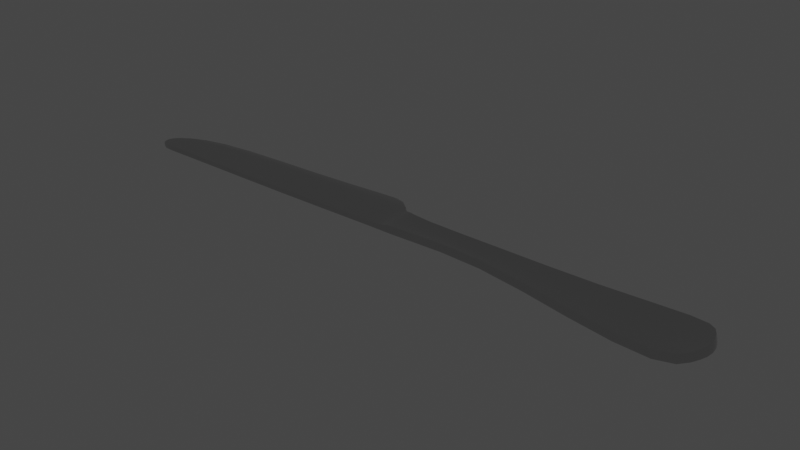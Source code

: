 # Source: knife.blend  (saved by Blender 5.0.119; exported with 4.5.12 LTS)
import bpy
from mathutils import Matrix  # noqa: F401  (used for matrix-valued properties, if any)

bpy.ops.wm.read_factory_settings(use_empty=True)
scene = bpy.context.scene
scene.name = 'Scene'

# ---- collections
col_collection = bpy.data.collections.new('Collection'); scene.collection.children.link(col_collection)

# ---- materials (node trees are filled in below, after node groups)
mat_silverware_matmain = bpy.data.materials.new('Silverware_MatMain')
mat_silverware_matmain.alpha_threshold = 0.0
mat_silverware_matmain.use_backface_culling_lightprobe_volume = False
mat_silverware_matmain.use_transparent_shadow = False
mat_silverware_matmain.roughness = 0.5
mat_silverware_matmain.line_color = (0.0, 0.0, 0.0, 1.0)

# ---- node groups
ng_auto_smooth = bpy.data.node_groups.new('Auto Smooth', 'GeometryNodeTree')
_s = ng_auto_smooth.interface.new_socket(name='Geometry', in_out='OUTPUT', socket_type='NodeSocketGeometry')
_s = ng_auto_smooth.interface.new_socket(name='Geometry', in_out='INPUT', socket_type='NodeSocketGeometry')
_s = ng_auto_smooth.interface.new_socket(name='Angle', in_out='INPUT', socket_type='NodeSocketFloat')
_s.subtype = 'ANGLE'
_s.min_value = 0.0
_s.max_value = 3.142
ng_auto_smooth.is_modifier = True
_N = ng_auto_smooth.nodes; _L = ng_auto_smooth.links
n0 = _N.new('NodeGroupOutput'); n0.name = 'Group Output'; n0.location = (480, -100)
n1 = _N.new('NodeGroupInput'); n1.name = 'Group Input'; n1.location = (-420, -300)
n2 = _N.new('NodeGroupInput'); n2.name = 'Group Input.001'; n2.location = (-60, -100)
n3 = _N.new('GeometryNodeSetShadeSmooth'); n3.name = 'Set Shade Smooth'; n3.location = (120, -100)
n3.domain = 'EDGE'
n4 = _N.new('GeometryNodeSetShadeSmooth'); n4.name = 'Set Shade Smooth.001'; n4.location = (300, -100)
n5 = _N.new('GeometryNodeInputMeshEdgeAngle'); n5.name = 'Edge Angle'; n5.location = (-420, -220)
n6 = _N.new('GeometryNodeInputEdgeSmooth'); n6.name = 'Is Edge Smooth'; n6.location = (-60, -160)
n7 = _N.new('GeometryNodeInputShadeSmooth'); n7.name = 'Is Face Smooth'; n7.location = (-240, -340)
n8 = _N.new('FunctionNodeBooleanMath'); n8.name = 'Boolean Math'; n8.location = (-60, -220)
n9 = _N.new('FunctionNodeCompare'); n9.name = 'Compare'; n9.location = (-240, -180)
n9.operation = 'LESS_EQUAL'
_L.new(n5.outputs[0], n9.inputs[0])
_L.new(n4.outputs[0], n0.inputs[0])
_L.new(n1.outputs[1], n9.inputs[1])
_L.new(n9.outputs[0], n8.inputs[0])
_L.new(n7.outputs[0], n8.inputs[1])
_L.new(n2.outputs[0], n3.inputs[0])
_L.new(n6.outputs[0], n3.inputs[1])
_L.new(n3.outputs[0], n4.inputs[0])
_L.new(n8.outputs[0], n3.inputs[2])
n0.is_active_output = True

# ---- material node trees
mat_silverware_matmain.use_nodes = True; mat_silverware_matmain.node_tree.nodes.clear()
_N = mat_silverware_matmain.node_tree.nodes; _L = mat_silverware_matmain.node_tree.links
n0 = _N.new('ShaderNodeOutputMaterial'); n0.name = 'Material Output'; n0.location = (300, 300)
n1 = _N.new('ShaderNodeBsdfPrincipled'); n1.name = 'Principled BSDF'; n1.location = (10, 300)
n1.distribution = 'GGX'
n1.subsurface_method = 'RANDOM_WALK_SKIN'
n1.inputs[0].default_value = (0.6, 0.6, 0.6, 1.0)
n1.inputs[1].default_value = 1.0
n1.inputs[2].default_value = 0.08
n1.inputs[3].default_value = 1.45
n1.inputs[27].default_value = (0.0, 0.0, 0.0, 1.0)
n1.inputs[28].default_value = 1.0
_L.new(n1.outputs[0], n0.inputs[0])
n0.is_active_output = True

# ---- world
world_world = bpy.data.worlds.new('World'); scene.world = world_world
world_world.use_nodes = True; world_world.node_tree.nodes.clear()
_N = world_world.node_tree.nodes; _L = world_world.node_tree.links
n0 = _N.new('ShaderNodeOutputWorld'); n0.name = 'World Output'; n0.location = (300, 300)
n1 = _N.new('ShaderNodeBackground'); n1.name = 'Background'; n1.location = (10, 300)
n1.inputs[0].default_value = (0.05088, 0.05088, 0.05088, 1.0)
_L.new(n1.outputs[0], n0.inputs[0])
n0.is_active_output = True
world_world.color = (0.05088, 0.05088, 0.05088)
world_world.use_sun_shadow = False
world_world.sun_shadow_jitter_overblur = 0.0

# ---- meshes
me_knife = bpy.data.meshes.new('Knife')
me_knife.from_pydata([(2.278, 0.1503, 0.0107), (2.167, 0.2642, -0.02593), (2.327, 0.04773, 0.0107), (2.167, 0.08569, -0.03987), (1.51, 0.1772, -0.01066), (1.51, 0.05671, -0.0246), (0.7946, 0.08375, 0.0558), (0.7946, 0.0401, 0.04186), (2.278, -0.1574, 0.0107), (2.167, -0.2713, -0.02593), (2.327, -0.05483, 0.0107), (2.167, -0.09279, -0.03987), (1.51, -0.1843, -0.01066), (1.51, -0.06381, -0.0246), (0.7946, -0.09085, 0.0558), (0.7946, -0.0472, 0.04186), (0.192, 0.07876, 0.0558), (0.192, 0.03761, 0.04186), (0.192, -0.1266, 0.0558), (0.192, -0.06379, 0.04186), (0.01987, 0.1347, 0.0277), (0.01987, 0.0605, 0.0277), (0.01987, -0.1266, 0.0277), (0.01987, -0.06379, 0.0277), (-0.1086, 0.2703, 0.0277), (-0.1086, 0.0605, 0.0277), (-0.1086, -0.1266, 0.0277), (-0.1086, -0.06379, 0.0277), (-0.8778, 0.206, 0.0277), (-0.8778, 0.0605, 0.0277), (-0.8778, -0.1398, 0.0277), (-0.8778, -0.06379, 0.0277), (-1.618, 0.1892, 0.0277), (-1.621, 0.0605, 0.0277), (-1.621, -0.1398, 0.0277), (-1.621, -0.06379, 0.0277), (-2.013, 0.1144, 0.0277), (-2.016, 0.0605, 0.0277), (-2.016, -0.1398, 0.0277), (-2.016, -0.06379, 0.0277), (-2.183, 0.003839, 0.0277), (-2.22, -0.05342, 0.0277), (-2.185, -0.1435, 0.0277), (-2.22, -0.09948, 0.0277), (2.292, 0.1527, -0.05098), (2.171, 0.2648, -0.0897), (2.34, 0.04847, -0.05171), (2.173, 0.08632, -0.08949), (1.508, 0.1772, -0.07456), (1.508, 0.05671, -0.07455), (0.7929, 0.08375, -0.008107), (0.793, 0.0401, -0.008108), (2.292, -0.1598, -0.05098), (2.171, -0.2719, -0.0897), (2.34, -0.05557, -0.05171), (2.173, -0.09342, -0.08949), (1.508, -0.1843, -0.07456), (1.508, -0.06381, -0.07455), (0.7929, -0.09085, -0.008108), (0.793, -0.0472, -0.008108), (0.192, 0.07876, -0.008137), (0.192, 0.03761, -0.008137), (0.192, -0.1266, -0.008137), (0.192, -0.06379, -0.008137), (0.01987, 0.1347, -0.008137), (0.01987, 0.0605, -0.008137), (0.01987, -0.1266, -0.008137), (0.01987, -0.06379, -0.008137), (-0.1086, 0.2703, -0.008137), (-0.1086, 0.0605, -0.008137), (-0.1086, -0.1266, -0.008137), (-0.1086, -0.06379, -0.008137), (-0.8778, 0.206, -0.008137), (-0.8778, 0.0605, -0.008137), (-0.8778, -0.1398, -0.008137), (-0.8778, -0.06379, -0.008137), (-1.618, 0.1892, -0.008137), (-1.621, 0.0605, -0.008137), (-1.621, -0.1398, -0.008137), (-1.621, -0.06379, -0.008137), (-2.013, 0.1144, -0.008137), (-2.016, 0.0605, -0.008137), (-2.016, -0.1398, -0.008137), (-2.016, -0.06379, -0.008137), (-2.183, 0.003839, -0.008137), (-2.22, -0.05342, -0.008137), (-2.185, -0.1435, -0.008137), (-2.22, -0.09948, -0.008137), (2.285, 0.1515, -0.02711), (2.169, 0.2645, -0.06478), (2.333, 0.0481, -0.02747), (1.509, 0.1772, -0.04958), (0.7938, 0.08375, 0.01688), (2.285, -0.1586, -0.02711), (2.169, -0.2716, -0.06478), (2.333, -0.0552, -0.02747), (1.509, -0.1843, -0.04958), (0.7938, -0.09085, 0.01688), (0.192, 0.07876, 0.01686), (0.192, -0.1266, 0.01686), (0.01987, 0.1347, 0.01686), (0.01987, -0.1266, 0.01686), (-0.1086, 0.2967, 0.01164), (-0.1086, -0.1266, 0.01686), (-0.8778, 0.2324, 0.01164), (-0.8778, -0.1398, 0.01686), (-1.618, 0.2156, 0.01164), (-1.621, -0.1398, 0.01686), (-2.013, 0.1408, 0.01164), (-2.016, -0.1398, 0.01337), (-2.183, 0.03026, 0.01164), (-2.219, -0.05392, 0.01324), (-2.185, -0.1435, 0.01219), (-2.22, -0.09948, 0.01219), (0.04623, 0.057, 0.04591), (0.04623, -0.06379, 0.04591), (0.04623, -0.1266, 0.0516), (0.04623, 0.1262, 0.0516), (0.04623, 0.057, -0.008137), (0.04623, -0.06379, -0.008137), (0.04623, -0.1266, -0.008137), (0.04623, 0.1262, -0.008137), (0.04623, 0.1262, 0.01686), (0.04623, -0.1266, 0.01686), (-0.2368, -0.06379, 0.0277), (-0.2368, -0.1288, 0.0277), (-0.2368, 0.2596, 0.0277), (-0.2368, 0.0605, 0.0277), (-0.2368, -0.06379, -0.008137), (-0.2368, -0.1288, -0.008137), (-0.2368, 0.2596, -0.008137), (-0.2368, 0.0605, -0.008137), (-0.2368, 0.286, 0.01164), (-0.2368, -0.1288, 0.01686)], [], [(3, 2, 0, 1), (5, 3, 1, 4), (3, 11, 10, 2), (7, 15, 13, 5), (7, 17, 19, 15), (7, 5, 4, 6), (11, 9, 8, 10), (13, 12, 9, 11), (15, 14, 12, 13), (115, 114, 21, 23), (7, 6, 16, 17), (14, 15, 19, 18), (21, 25, 27, 23), (116, 115, 23, 22), (114, 117, 20, 21), (22, 23, 27, 26), (21, 20, 24, 25), (127, 29, 31, 124), (125, 124, 31, 30), (127, 126, 28, 29), (29, 33, 35, 31), (30, 31, 35, 34), (29, 28, 32, 33), (33, 37, 39, 35), (34, 35, 39, 38), (33, 32, 36, 37), (37, 41, 43, 39), (38, 39, 43, 42), (37, 36, 40, 41), (5, 13, 11, 3), (47, 45, 44, 46), (49, 48, 45, 47), (47, 46, 54, 55), (51, 49, 57, 59), (51, 59, 63, 61), (51, 50, 48, 49), (55, 54, 52, 53), (57, 55, 53, 56), (59, 57, 56, 58), (119, 67, 65, 118), (51, 61, 60, 50), (58, 62, 63, 59), (65, 67, 71, 69), (120, 66, 67, 119), (118, 65, 64, 121), (66, 70, 71, 67), (65, 69, 68, 64), (131, 128, 75, 73), (129, 74, 75, 128), (131, 73, 72, 130), (73, 75, 79, 77), (74, 78, 79, 75), (73, 77, 76, 72), (77, 79, 83, 81), (78, 82, 83, 79), (77, 81, 80, 76), (81, 83, 87, 85), (82, 86, 87, 83), (81, 85, 84, 80), (49, 47, 55, 57), (88, 90, 46, 44), (89, 88, 44, 45), (91, 89, 45, 48), (92, 91, 48, 50), (95, 93, 52, 54), (93, 94, 53, 52), (90, 95, 54, 46), (94, 96, 56, 53), (96, 97, 58, 56), (98, 92, 50, 60), (97, 99, 62, 58), (123, 101, 66, 120), (122, 98, 60, 121), (101, 103, 70, 66), (102, 100, 64, 68), (133, 105, 74, 129), (132, 102, 68, 130), (105, 107, 78, 74), (106, 104, 72, 76), (107, 109, 82, 78), (108, 106, 76, 80), (111, 110, 84, 85), (112, 113, 87, 86), (113, 111, 85, 87), (109, 112, 86, 82), (110, 108, 80, 84), (40, 36, 108, 110), (38, 42, 112, 109), (43, 41, 111, 113), (42, 43, 113, 112), (41, 40, 110, 111), (36, 32, 106, 108), (34, 38, 109, 107), (32, 28, 104, 106), (30, 34, 107, 105), (126, 24, 102, 132), (125, 30, 105, 133), (24, 20, 100, 102), (22, 26, 103, 101), (117, 16, 98, 122), (116, 22, 101, 123), (14, 18, 99, 97), (16, 6, 92, 98), (12, 14, 97, 96), (9, 12, 96, 94), (2, 10, 95, 90), (8, 9, 94, 93), (10, 8, 93, 95), (6, 4, 91, 92), (4, 1, 89, 91), (1, 0, 88, 89), (0, 2, 90, 88), (18, 116, 123, 99), (20, 117, 122, 100), (100, 122, 121, 64), (99, 123, 120, 62), (61, 118, 121, 60), (62, 120, 119, 63), (63, 119, 118, 61), (17, 16, 117, 114), (18, 19, 115, 116), (19, 17, 114, 115), (26, 125, 133, 103), (28, 126, 132, 104), (104, 132, 130, 72), (103, 133, 129, 70), (69, 131, 130, 68), (70, 129, 128, 71), (69, 71, 128, 131), (25, 24, 126, 127), (26, 27, 124, 125), (25, 127, 124, 27)])
me_knife.polygons.foreach_set('use_smooth', [True] * 132)
_k = {(0, 2): 0.6, (0, 1): 0.6, (1, 4): 0.6, (4, 6): 0.6, (8, 10): 0.6, (8, 9): 0.6, (2, 10): 0.6, (9, 12): 0.6, (12, 14): 0.6, (6, 16): 0.6, (14, 18): 0.6, (18, 116): 0.6, (20, 117): 0.6, (22, 26): 0.6, (20, 24): 0.6, (26, 125): 0.6, (28, 126): 0.6, (30, 34): 0.6, (28, 32): 0.6, (34, 38): 0.6, (32, 36): 0.6, (40, 41): 0.6, (42, 43): 0.6, (41, 43): 0.6, (38, 42): 0.6, (36, 40): 0.6, (44, 46): 0.6, (44, 45): 0.6, (45, 48): 0.6, (48, 50): 0.6, (52, 54): 0.6, (52, 53): 0.6, (46, 54): 0.6, (53, 56): 0.6, (56, 58): 0.6, (50, 60): 0.6, (58, 62): 0.6, (62, 120): 0.6, (64, 121): 0.6, (66, 70): 0.6, (64, 68): 0.6, (70, 129): 0.6, (72, 130): 0.6, (74, 78): 0.6, (72, 76): 0.6, (78, 82): 0.6, (76, 80): 0.6, (84, 85): 0.6, (86, 87): 0.6, (85, 87): 0.6, (82, 86): 0.6, (80, 84): 0.6, (108, 110): 0.8, (106, 108): 0.8, (104, 106): 0.8, (104, 132): 0.8, (22, 116): 0.6, (16, 117): 0.6, (66, 120): 0.6, (60, 121): 0.6, (30, 125): 0.6, (24, 126): 0.6, (74, 129): 0.6, (68, 130): 0.6, (102, 132): 0.8}
me_knife.attributes.new('crease_edge', 'FLOAT', 'EDGE').data.foreach_set('value', [_k.get((min(e.vertices), max(e.vertices)), 0.0) for e in me_knife.edges])
_uv = me_knife.uv_layers.new(name='UVMap')
_uv.uv.foreach_set('vector', [0.949, 0.6394, 0.9546, 0.6621, 0.9403, 0.6553, 0.9255, 0.6399, 0.9502, 0.5474, 0.949, 0.6394, 0.9255, 0.6399, 0.9325, 0.548, 0.949, 0.6394, 0.9729, 0.6389, 0.9686, 0.6619, 0.9546, 0.6621, 0.95, 0.4398, 0.9631, 0.4394, 0.968, 0.547, 0.9502, 0.5474, 0.95, 0.4398, 0.9471, 0.3481, 0.9624, 0.3482, 0.9631, 0.4394, 0.95, 0.4398, 0.9502, 0.5474, 0.9325, 0.548, 0.9435, 0.44, 0.9729, 0.6389, 0.9963, 0.6384, 0.9823, 0.6544, 0.9686, 0.6619, 0.968, 0.547, 0.9856, 0.5469, 0.9963, 0.6384, 0.9729, 0.6389, 0.9631, 0.4394, 0.9697, 0.4392, 0.9856, 0.5469, 0.968, 0.547, 0.963, 0.327, 0.9452, 0.3261, 0.9448, 0.3217, 0.9634, 0.3228, 0.95, 0.4398, 0.9435, 0.44, 0.9408, 0.348, 0.9471, 0.3481, 0.9697, 0.4392, 0.9631, 0.4394, 0.9624, 0.3482, 0.9718, 0.3482, 0.9448, 0.3217, 0.9462, 0.3023, 0.9647, 0.3037, 0.9634, 0.3228, 0.9718, 0.328, 0.963, 0.327, 0.9634, 0.3228, 0.9729, 0.3238, 0.9452, 0.3261, 0.9354, 0.3262, 0.9329, 0.322, 0.9448, 0.3217, 0.9729, 0.3238, 0.9634, 0.3228, 0.9647, 0.3037, 0.974, 0.3043, 0.9448, 0.3217, 0.9329, 0.322, 0.9167, 0.2986, 0.9462, 0.3023, 0.9479, 0.2834, 0.9556, 0.1899, 0.9737, 0.1914, 0.9661, 0.2848, 0.9756, 0.2855, 0.9661, 0.2848, 0.9737, 0.1914, 0.9847, 0.1923, 0.9479, 0.2834, 0.9193, 0.2806, 0.9344, 0.1881, 0.9556, 0.1899, 0.9556, 0.1899, 0.9649, 0.08209, 0.983, 0.08362, 0.9737, 0.1914, 0.9847, 0.1923, 0.9737, 0.1914, 0.983, 0.08362, 0.994, 0.08446, 0.9556, 0.1899, 0.9344, 0.1881, 0.9462, 0.08092, 0.9649, 0.08209, 0.9649, 0.08209, 0.969, 0.026, 0.9866, 0.0271, 0.983, 0.08362, 0.994, 0.08446, 0.983, 0.08362, 0.9866, 0.0271, 0.9977, 0.02729, 0.9649, 0.08209, 0.9462, 0.08092, 0.9616, 0.02567, 0.969, 0.026, 0.969, 0.026, 0.9865, 0.002161, 0.9915, 0.002527, 0.9866, 0.0271, 0.9977, 0.02729, 0.9866, 0.0271, 0.9915, 0.002527, 0.9963, 0.006629, 0.969, 0.026, 0.9616, 0.02567, 0.9789, 0.005286, 0.9865, 0.002161, 0.9502, 0.5474, 0.968, 0.547, 0.9729, 0.6389, 0.949, 0.6394, 0.8608, 0.02903, 0.8376, 0.03032, 0.8504, 0.01039, 0.8657, 0.004366, 0.8622, 0.1263, 0.8444, 0.1258, 0.8376, 0.03032, 0.8608, 0.02903, 0.8608, 0.02903, 0.8657, 0.004366, 0.881, 0.004449, 0.8856, 0.02954, 0.8621, 0.2343, 0.8622, 0.1263, 0.8803, 0.1267, 0.8755, 0.2347, 0.8621, 0.2343, 0.8755, 0.2347, 0.8747, 0.3264, 0.8593, 0.3265, 0.8621, 0.2343, 0.8555, 0.2341, 0.8444, 0.1258, 0.8622, 0.1263, 0.8856, 0.02954, 0.881, 0.004449, 0.8968, 0.01106, 0.9089, 0.03174, 0.8803, 0.1267, 0.8856, 0.02954, 0.9089, 0.03174, 0.8981, 0.127, 0.8755, 0.2347, 0.8803, 0.1267, 0.8981, 0.127, 0.8821, 0.2349, 0.8752, 0.3479, 0.8754, 0.3518, 0.8568, 0.3528, 0.8572, 0.3488, 0.8621, 0.2343, 0.8593, 0.3265, 0.853, 0.3265, 0.8555, 0.2341, 0.8821, 0.2349, 0.8838, 0.3264, 0.8747, 0.3264, 0.8755, 0.2347, 0.8568, 0.3528, 0.8754, 0.3518, 0.8767, 0.3705, 0.8586, 0.3719, 0.8843, 0.3475, 0.8845, 0.3513, 0.8754, 0.3518, 0.8752, 0.3479, 0.8572, 0.3488, 0.8568, 0.3528, 0.8453, 0.3533, 0.8468, 0.3492, 0.8845, 0.3513, 0.8857, 0.3698, 0.8767, 0.3705, 0.8754, 0.3518, 0.8568, 0.3528, 0.8586, 0.3719, 0.8299, 0.3755, 0.8453, 0.3533, 0.8603, 0.3904, 0.8781, 0.3889, 0.8855, 0.4806, 0.8677, 0.4821, 0.8874, 0.3882, 0.8963, 0.4797, 0.8855, 0.4806, 0.8781, 0.3889, 0.8603, 0.3904, 0.8677, 0.4821, 0.8469, 0.4839, 0.8323, 0.3931, 0.8677, 0.4821, 0.8855, 0.4806, 0.8947, 0.5863, 0.877, 0.5878, 0.8963, 0.4797, 0.9055, 0.5855, 0.8947, 0.5863, 0.8855, 0.4806, 0.8677, 0.4821, 0.877, 0.5878, 0.8585, 0.5889, 0.8469, 0.4839, 0.877, 0.5878, 0.8947, 0.5863, 0.8987, 0.6414, 0.881, 0.6428, 0.9055, 0.5855, 0.9098, 0.6411, 0.8987, 0.6414, 0.8947, 0.5863, 0.877, 0.5878, 0.881, 0.6428, 0.8736, 0.6431, 0.8585, 0.5889, 0.881, 0.6428, 0.8987, 0.6414, 0.9041, 0.6663, 0.8987, 0.6668, 0.9098, 0.6411, 0.9089, 0.6622, 0.9041, 0.6663, 0.8987, 0.6414, 0.881, 0.6428, 0.8987, 0.6668, 0.891, 0.6636, 0.8736, 0.6431, 0.8622, 0.1263, 0.8608, 0.02903, 0.8856, 0.02954, 0.8803, 0.1267, 0.8478, 0.007464, 0.8648, 0.0004422, 0.8657, 0.004366, 0.8504, 0.01039, 0.8338, 0.02916, 0.8478, 0.007464, 0.8504, 0.01039, 0.8376, 0.03032, 0.8408, 0.1262, 0.8338, 0.02916, 0.8376, 0.03032, 0.8444, 0.1258, 0.8517, 0.2343, 0.8408, 0.1262, 0.8444, 0.1258, 0.8555, 0.2341, 0.882, 0.0001933, 0.8995, 0.008137, 0.8968, 0.01106, 0.881, 0.004449, 0.8995, 0.008137, 0.9127, 0.03073, 0.9089, 0.03174, 0.8968, 0.01106, 0.8648, 0.0004422, 0.882, 0.0001933, 0.881, 0.004449, 0.8657, 0.004366, 0.9127, 0.03073, 0.9017, 0.1275, 0.8981, 0.127, 0.9089, 0.03174, 0.9017, 0.1275, 0.8859, 0.2352, 0.8821, 0.2349, 0.8981, 0.127, 0.8493, 0.326, 0.8517, 0.2343, 0.8555, 0.2341, 0.853, 0.3265, 0.8859, 0.2352, 0.8874, 0.3264, 0.8838, 0.3264, 0.8821, 0.2349, 0.888, 0.3473, 0.8881, 0.3511, 0.8845, 0.3513, 0.8843, 0.3475, 0.8433, 0.348, 0.8493, 0.326, 0.853, 0.3265, 0.8468, 0.3492, 0.8881, 0.3511, 0.8893, 0.3696, 0.8857, 0.3698, 0.8845, 0.3513, 0.8261, 0.3754, 0.8418, 0.3516, 0.8453, 0.3533, 0.8299, 0.3755, 0.8909, 0.3879, 0.8999, 0.4794, 0.8963, 0.4797, 0.8874, 0.3882, 0.8284, 0.3934, 0.8261, 0.3754, 0.8299, 0.3755, 0.8323, 0.3931, 0.8999, 0.4794, 0.909, 0.5852, 0.9055, 0.5855, 0.8963, 0.4797, 0.8547, 0.5894, 0.843, 0.4842, 0.8469, 0.4839, 0.8585, 0.5889, 0.909, 0.5852, 0.9127, 0.6411, 0.9098, 0.6411, 0.9055, 0.5855, 0.87, 0.644, 0.8547, 0.5894, 0.8585, 0.5889, 0.8736, 0.6431, 0.8983, 0.67, 0.8877, 0.6651, 0.891, 0.6636, 0.8987, 0.6668, 0.9113, 0.6634, 0.9053, 0.6689, 0.9041, 0.6663, 0.9089, 0.6622, 0.9053, 0.6689, 0.8983, 0.67, 0.8987, 0.6668, 0.9041, 0.6663, 0.9127, 0.6411, 0.9113, 0.6634, 0.9089, 0.6622, 0.9098, 0.6411, 0.8877, 0.6651, 0.87, 0.644, 0.8736, 0.6431, 0.891, 0.6636, 0.9789, 0.005286, 0.9616, 0.02567, 0.9582, 0.02495, 0.976, 0.004072, 0.9977, 0.02729, 0.9963, 0.006629, 0.9982, 0.005545, 0.9998, 0.02728, 0.9915, 0.002527, 0.9865, 0.002161, 0.9862, 0.0001933, 0.9923, 0.0007496, 0.9963, 0.006629, 0.9915, 0.002527, 0.9923, 0.0007496, 0.9982, 0.005545, 0.9865, 0.002161, 0.9789, 0.005286, 0.976, 0.004072, 0.9862, 0.0001933, 0.9616, 0.02567, 0.9462, 0.08092, 0.9427, 0.08053, 0.9582, 0.02495, 0.994, 0.08446, 0.9977, 0.02729, 0.9998, 0.02728, 0.9955, 0.08458, 0.9462, 0.08092, 0.9344, 0.1881, 0.9309, 0.1877, 0.9427, 0.08053, 0.9847, 0.1923, 0.994, 0.08446, 0.9955, 0.08458, 0.9863, 0.1924, 0.9193, 0.2806, 0.9167, 0.2986, 0.9131, 0.2986, 0.9158, 0.2802, 0.9756, 0.2855, 0.9847, 0.1923, 0.9863, 0.1924, 0.9772, 0.2857, 0.9167, 0.2986, 0.9329, 0.322, 0.9312, 0.3227, 0.9131, 0.2986, 0.9729, 0.3238, 0.974, 0.3043, 0.9756, 0.3045, 0.9745, 0.3237, 0.9354, 0.3262, 0.9408, 0.348, 0.937, 0.3485, 0.9322, 0.3268, 0.9718, 0.328, 0.9729, 0.3238, 0.9745, 0.3237, 0.975, 0.3277, 0.9697, 0.4392, 0.9718, 0.3482, 0.9755, 0.3482, 0.9735, 0.439, 0.9408, 0.348, 0.9435, 0.44, 0.9399, 0.44, 0.937, 0.3485, 0.9856, 0.5469, 0.9697, 0.4392, 0.9735, 0.439, 0.9894, 0.5464, 0.9963, 0.6384, 0.9856, 0.5469, 0.9894, 0.5464, 0.9998, 0.6394, 0.9546, 0.6621, 0.9686, 0.6619, 0.9694, 0.6654, 0.954, 0.6658, 0.9823, 0.6544, 0.9963, 0.6384, 0.9998, 0.6394, 0.9846, 0.6575, 0.9686, 0.6619, 0.9823, 0.6544, 0.9846, 0.6575, 0.9694, 0.6654, 0.9435, 0.44, 0.9325, 0.548, 0.9287, 0.5477, 0.9399, 0.44, 0.9325, 0.548, 0.9255, 0.6399, 0.922, 0.641, 0.9287, 0.5477, 0.9255, 0.6399, 0.9403, 0.6553, 0.9381, 0.6585, 0.922, 0.641, 0.9403, 0.6553, 0.9546, 0.6621, 0.954, 0.6658, 0.9381, 0.6585, 0.9718, 0.3482, 0.9718, 0.328, 0.975, 0.3277, 0.9755, 0.3482, 0.9329, 0.322, 0.9354, 0.3262, 0.9322, 0.3268, 0.9312, 0.3227, 0.8418, 0.3516, 0.8433, 0.348, 0.8468, 0.3492, 0.8453, 0.3533, 0.8874, 0.3264, 0.888, 0.3473, 0.8843, 0.3475, 0.8838, 0.3264, 0.8593, 0.3265, 0.8572, 0.3488, 0.8468, 0.3492, 0.853, 0.3265, 0.8838, 0.3264, 0.8843, 0.3475, 0.8752, 0.3479, 0.8747, 0.3264, 0.8747, 0.3264, 0.8752, 0.3479, 0.8572, 0.3488, 0.8593, 0.3265, 0.9471, 0.3481, 0.9408, 0.348, 0.9354, 0.3262, 0.9452, 0.3261, 0.9718, 0.3482, 0.9624, 0.3482, 0.963, 0.327, 0.9718, 0.328, 0.9624, 0.3482, 0.9471, 0.3481, 0.9452, 0.3261, 0.963, 0.327, 0.974, 0.3043, 0.9756, 0.2855, 0.9772, 0.2857, 0.9756, 0.3045, 0.9344, 0.1881, 0.9193, 0.2806, 0.9158, 0.2802, 0.9309, 0.1877, 0.843, 0.4842, 0.8284, 0.3934, 0.8323, 0.3931, 0.8469, 0.4839, 0.8893, 0.3696, 0.8909, 0.3879, 0.8874, 0.3882, 0.8857, 0.3698, 0.8586, 0.3719, 0.8603, 0.3904, 0.8323, 0.3931, 0.8299, 0.3755, 0.8857, 0.3698, 0.8874, 0.3882, 0.8781, 0.3889, 0.8767, 0.3705, 0.8586, 0.3719, 0.8767, 0.3705, 0.8781, 0.3889, 0.8603, 0.3904, 0.9462, 0.3023, 0.9167, 0.2986, 0.9193, 0.2806, 0.9479, 0.2834, 0.974, 0.3043, 0.9647, 0.3037, 0.9661, 0.2848, 0.9756, 0.2855, 0.9462, 0.3023, 0.9479, 0.2834, 0.9661, 0.2848, 0.9647, 0.3037])
me_knife.materials.append(mat_silverware_matmain)
me_knife.use_mirror_y = True
me_knife.update()

# ---- objects
ob_knife_modelmain = bpy.data.objects.new('Knife_ModelMain', me_knife)

# ---- transforms, parenting, visibility, modifiers, constraints
ob_knife_modelmain.location = (-0.05137, 0.9145, 0.0246)
ob_knife_modelmain.use_mesh_mirror_y = True
_m = ob_knife_modelmain.modifiers.new('Subdivision', 'SUBSURF')
_m.render_levels = 1
_m = ob_knife_modelmain.modifiers.new('Auto Smooth', 'NODES')
_m.node_group = ng_auto_smooth
_gi = [s.identifier for s in ng_auto_smooth.interface.items_tree if s.item_type == 'SOCKET' and s.in_out == 'INPUT']
_m[_gi[1]] = 0.5236  # 'Angle'

# ---- collection membership
col_collection.objects.link(ob_knife_modelmain)

# ---- scene / render settings (as saved in the file)
scene.frame_start = 1; scene.frame_end = 250; scene.frame_set(2)
scene.render.engine = 'BLENDER_EEVEE_NEXT'
scene.render.bake_bias = 0.0
scene.render.bake_samples = 0
scene.cycles.sampling_pattern = 'TABULATED_SOBOL'
scene.view_settings.view_transform = 'Filmic'
bpy.context.view_layer.update()

# ---- added for rendering (the .blend has no active camera and no usable light): camera, sun
cam_auto = bpy.data.cameras.new('AutoCamera')
cam_auto.lens = 50.0
cam_auto.sensor_width = 36.0
cam_auto.clip_end = 1000.0
ob_auto_camera = bpy.data.objects.new('AutoCamera', cam_auto)
scene.collection.objects.link(ob_auto_camera)
ob_auto_camera.location = (4.24877, -4.15279, 3.40494)
ob_auto_camera.rotation_euler = (1.09748, -7.21219e-08, 0.694738)
scene.camera = ob_auto_camera
light_auto_sun = bpy.data.lights.new('AutoSun', 'SUN')
light_auto_sun.energy = 3.0
light_auto_sun.angle = 0.0523599
ob_auto_sun = bpy.data.objects.new('AutoSun', light_auto_sun)
scene.collection.objects.link(ob_auto_sun)
ob_auto_sun.rotation_euler = (0.872665, 0.174533, 0.523599)
bpy.context.view_layer.update()

